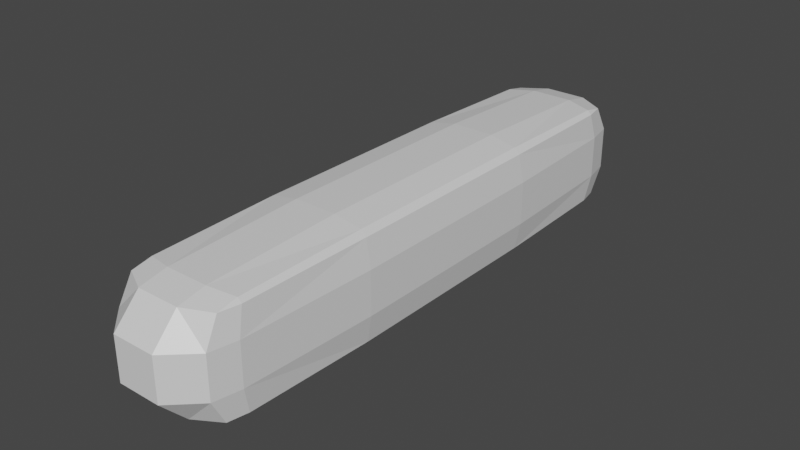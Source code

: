 # Source: mysteriousobject.blend  (saved by Blender 3.1.7; exported with 4.5.12 LTS)
import bpy
from mathutils import Matrix  # noqa: F401  (used for matrix-valued properties, if any)

bpy.ops.wm.read_factory_settings(use_empty=True)
scene = bpy.context.scene
scene.name = 'Scene'

# ---- collections
col_collection = bpy.data.collections.new('Collection'); scene.collection.children.link(col_collection)

# ---- materials (node trees are filled in below, after node groups)
mat_material = bpy.data.materials.new('Material')
mat_material.alpha_threshold = 0.0
mat_material.use_transparent_shadow = False
mat_material.line_color = (0.0, 0.0, 0.0, 1.0)

# ---- material node trees
mat_material.use_nodes = True; mat_material.node_tree.nodes.clear()
_N = mat_material.node_tree.nodes; _L = mat_material.node_tree.links
n0 = _N.new('ShaderNodeOutputMaterial'); n0.name = 'Material Output'; n0.location = (300, 300)
n1 = _N.new('ShaderNodeBsdfPrincipled'); n1.name = 'Principled BSDF'; n1.location = (10, 300)
n1.distribution = 'GGX'
n1.subsurface_method = 'RANDOM_WALK_SKIN'
n1.inputs[2].default_value = 0.4
n1.inputs[3].default_value = 1.45
n1.inputs[11].default_value = 1.311
n1.inputs[27].default_value = (0.0, 0.0, 0.0, 1.0)
n1.inputs[28].default_value = 1.0
_L.new(n1.outputs[0], n0.inputs[0])
n0.is_active_output = True

# ---- world
world_world = bpy.data.worlds.new('World'); scene.world = world_world
world_world.use_nodes = True; world_world.node_tree.nodes.clear()
_N = world_world.node_tree.nodes; _L = world_world.node_tree.links
n0 = _N.new('ShaderNodeOutputWorld'); n0.name = 'World Output'; n0.location = (300, 300)
n1 = _N.new('ShaderNodeBackground'); n1.name = 'Background'; n1.location = (10, 300)
n1.inputs[0].default_value = (0.05088, 0.05088, 0.05088, 1.0)
_L.new(n1.outputs[0], n0.inputs[0])
n0.is_active_output = True
world_world.color = (0.05088, 0.05088, 0.05088)
world_world.use_sun_shadow = False
world_world.sun_shadow_jitter_overblur = 0.0

# ---- meshes
me_cube = bpy.data.meshes.new('Cube')
me_cube.from_pydata([(0.742, 2.512, 0.3241), (0.327, 2.591, 0.327), (0.3241, 2.512, 0.742), (0.7223, 2.47, 0.7223), (0.3241, 2.428, 0.8256), (0.327, 2.013, 0.9041), (0.742, 2.01, 0.8256), (0.7223, 2.409, 0.7832), (0.8256, 2.428, 0.3241), (0.7832, 2.409, 0.7223), (0.8256, 2.01, 0.742), (0.9041, 2.013, 0.327), (0.742, 2.01, -0.8256), (0.327, 2.013, -0.9041), (0.3241, 2.428, -0.8256), (0.7223, 2.409, -0.7832), (0.3241, 2.512, -0.742), (0.327, 2.591, -0.327), (0.742, 2.512, -0.3241), (0.7223, 2.47, -0.7223), (0.8256, 2.01, -0.742), (0.7832, 2.409, -0.7223), (0.8256, 2.428, -0.3241), (0.9041, 2.013, -0.327), (0.8256, 0.9444, 0.3241), (0.9041, 1.359, 0.327), (0.8256, 1.362, 0.742), (0.7832, 0.9641, 0.7223), (0.742, 1.362, 0.8256), (0.327, 1.359, 0.9041), (0.3241, 0.9444, 0.8256), (0.7223, 0.9641, 0.7832), (0.742, 0.8608, 0.3241), (0.7223, 0.9032, 0.7223), (0.3241, 0.8608, 0.742), (0.327, 0.7823, 0.327), (0.8256, 1.362, -0.742), (0.9041, 1.359, -0.327), (0.8256, 0.9444, -0.3241), (0.7832, 0.9641, -0.7223), (0.742, 0.8608, -0.3241), (0.327, 0.7823, -0.327), (0.3241, 0.8608, -0.742), (0.7223, 0.9032, -0.7223), (0.742, 1.362, -0.8256), (0.7223, 0.9641, -0.7832), (0.3241, 0.9444, -0.8256), (0.327, 1.359, -0.9041), (-0.3241, 2.512, 0.742), (-0.327, 2.591, 0.327), (-0.742, 2.512, 0.3241), (-0.7223, 2.47, 0.7223), (-0.8256, 2.428, 0.3241), (-0.9041, 2.013, 0.327), (-0.8256, 2.01, 0.742), (-0.7832, 2.409, 0.7223), (-0.3241, 2.428, 0.8256), (-0.7223, 2.409, 0.7832), (-0.742, 2.01, 0.8256), (-0.327, 2.013, 0.9041), (-0.8256, 2.01, -0.742), (-0.9041, 2.013, -0.327), (-0.8256, 2.428, -0.3241), (-0.7832, 2.409, -0.7223), (-0.742, 2.512, -0.3241), (-0.327, 2.591, -0.327), (-0.3241, 2.512, -0.742), (-0.7223, 2.47, -0.7223), (-0.742, 2.01, -0.8256), (-0.7223, 2.409, -0.7832), (-0.3241, 2.428, -0.8256), (-0.327, 2.013, -0.9041), (-0.8256, 1.362, 0.742), (-0.9041, 1.359, 0.327), (-0.8256, 0.9444, 0.3241), (-0.7832, 0.9641, 0.7223), (-0.742, 0.8608, 0.3241), (-0.327, 0.7823, 0.327), (-0.3241, 0.8608, 0.742), (-0.7223, 0.9032, 0.7223), (-0.742, 1.362, 0.8256), (-0.7223, 0.9641, 0.7832), (-0.3241, 0.9444, 0.8256), (-0.327, 1.359, 0.9041), (-0.742, 1.362, -0.8256), (-0.327, 1.359, -0.9041), (-0.3241, 0.9444, -0.8256), (-0.7223, 0.9641, -0.7832), (-0.3241, 0.8608, -0.742), (-0.327, 0.7823, -0.327), (-0.742, 0.8608, -0.3241), (-0.7223, 0.9032, -0.7223), (-0.8256, 1.362, -0.742), (-0.7832, 0.9641, -0.7223), (-0.8256, 0.9444, -0.3241), (-0.9041, 1.359, -0.327)], [], [(32, 40, 38, 24), (68, 84, 92, 60), (39, 43, 45), (23, 11, 25, 37), (44, 12, 20, 36), (65, 49, 1, 17), (14, 70, 66, 16), (30, 82, 78, 34), (86, 46, 42, 88), (50, 64, 62, 52), (75, 79, 81), (90, 76, 74, 94), (63, 67, 69), (71, 13, 47, 85), (3, 7, 9), (87, 91, 93), (27, 31, 33), (80, 58, 54, 72), (41, 35, 77, 89), (5, 59, 83, 29), (51, 55, 57), (95, 73, 53, 61), (6, 28, 26, 10), (15, 19, 21), (56, 4, 2, 48), (0, 1, 2, 3), (4, 5, 6, 7), (8, 9, 10, 11), (12, 13, 14, 15), (16, 17, 18, 19), (20, 21, 22, 23), (24, 25, 26, 27), (28, 29, 30, 31), (32, 33, 34, 35), (36, 37, 38, 39), (40, 41, 42, 43), (44, 45, 46, 47), (48, 49, 50, 51), (52, 53, 54, 55), (56, 57, 58, 59), (60, 61, 62, 63), (64, 65, 66, 67), (68, 69, 70, 71), (72, 73, 74, 75), (76, 77, 78, 79), (80, 81, 82, 83), (84, 85, 86, 87), (88, 89, 90, 91), (92, 93, 94, 95), (8, 0, 3, 9), (2, 4, 7, 3), (6, 10, 9, 7), (20, 12, 15, 21), (14, 16, 19, 15), (18, 22, 21, 19), (32, 24, 27, 33), (26, 28, 31, 27), (30, 34, 33, 31), (44, 36, 39, 45), (38, 40, 43, 39), (42, 46, 45, 43), (56, 48, 51, 57), (50, 52, 55, 51), (54, 58, 57, 55), (68, 60, 63, 69), (62, 64, 67, 63), (66, 70, 69, 67), (80, 72, 75, 81), (74, 76, 79, 75), (78, 82, 81, 79), (92, 84, 87, 93), (86, 88, 91, 87), (90, 94, 93, 91), (71, 85, 84, 68), (95, 61, 60, 92), (13, 71, 70, 14), (65, 17, 16, 66), (11, 23, 22, 8), (17, 1, 0, 18), (89, 77, 76, 90), (73, 95, 94, 74), (35, 41, 40, 32), (37, 25, 24, 38), (49, 65, 64, 50), (61, 53, 52, 62), (29, 83, 82, 30), (77, 35, 34, 78), (5, 29, 28, 6), (25, 11, 10, 26), (85, 47, 46, 86), (41, 89, 88, 42), (83, 59, 58, 80), (53, 73, 72, 54), (59, 5, 4, 56), (1, 49, 48, 2), (47, 13, 12, 44), (23, 37, 36, 20), (8, 22, 18, 0)])
_uv = me_cube.uv_layers.new(name='UVMap')
_uv.uv.foreach_set('vector', [0.555, 0.7407, 0.445, 0.7407, 0.445, 0.7593, 0.555, 0.7593, 0.1389, 0.57, 0.1389, 0.68, 0.1482, 0.68, 0.1482, 0.57, 0.3585, 0.8036, 0.4018, 0.7603, 0.4018, 0.7603, 0.445, 0.57, 0.555, 0.57, 0.555, 0.68, 0.445, 0.68, 0.3843, 0.68, 0.3843, 0.57, 0.3657, 0.57, 0.3657, 0.68, 0.445, 0.32, 0.555, 0.32, 0.555, 0.43, 0.445, 0.43, 0.305, 0.5139, 0.195, 0.5139, 0.195, 0.5232, 0.305, 0.5232, 0.6018, 0.82, 0.6018, 0.93, 0.6111, 0.93, 0.6111, 0.82, 0.195, 0.7361, 0.305, 0.7361, 0.305, 0.7268, 0.195, 0.7268, 0.555, 0.2407, 0.445, 0.2407, 0.445, 0.2593, 0.555, 0.2593, 0.6147, 0.01031, 0.6147, 0.05364, 0.5714, 0.01031, 0.445, 0.02323, 0.555, 0.02323, 0.555, 0.01391, 0.445, 0.01391, 0.3853, 0.2397, 0.3853, 0.1964, 0.4286, 0.2397, 0.195, 0.57, 0.305, 0.57, 0.305, 0.68, 0.195, 0.68, 0.6147, 0.4897, 0.5714, 0.4897, 0.6147, 0.4464, 0.1353, 0.7397, 0.1353, 0.6964, 0.1786, 0.7397, 0.6147, 0.7397, 0.5714, 0.7397, 0.6147, 0.6964, 0.6018, 0.06998, 0.6018, 0.18, 0.6111, 0.18, 0.6111, 0.06998, 0.445, 0.82, 0.555, 0.82, 0.555, 0.93, 0.445, 0.93, 0.695, 0.57, 0.805, 0.57, 0.805, 0.68, 0.695, 0.68, 0.6147, 0.2232, 0.6147, 0.2232, 0.5714, 0.2665, 0.445, 0.06998, 0.555, 0.06998, 0.555, 0.18, 0.445, 0.18, 0.6157, 0.57, 0.6157, 0.68, 0.6343, 0.68, 0.6343, 0.57, 0.3647, 0.5103, 0.3647, 0.5536, 0.3214, 0.5103, 0.6018, 0.32, 0.6018, 0.43, 0.6111, 0.43, 0.6111, 0.32, 0.555, 0.4861, 0.555, 0.4629, 0.5879, 0.43, 0.5879, 0.4629, 0.6018, 0.43, 0.625, 0.43, 0.625, 0.4629, 0.5879, 0.4629, 0.555, 0.4907, 0.5879, 0.4629, 0.5879, 0.5371, 0.555, 0.5371, 0.3611, 0.57, 0.3379, 0.57, 0.305, 0.5371, 0.3379, 0.5371, 0.305, 0.5232, 0.305, 0.5, 0.3379, 0.5, 0.3379, 0.5371, 0.3657, 0.57, 0.3379, 0.5371, 0.4121, 0.5371, 0.4121, 0.57, 0.555, 0.7593, 0.555, 0.7129, 0.5879, 0.7129, 0.5879, 0.7871, 0.6298, 0.7639, 0.625, 0.82, 0.625, 0.82, 0.5879, 0.7871, 0.555, 0.7639, 0.5879, 0.7871, 0.5879, 0.82, 0.5879, 0.82, 0.3657, 0.68, 0.4121, 0.68, 0.4121, 0.7129, 0.3379, 0.7129, 0.3611, 0.7548, 0.305, 0.75, 0.305, 0.75, 0.3379, 0.7129, 0.3611, 0.68, 0.3379, 0.7129, 0.305, 0.7129, 0.305, 0.7129, 0.6111, 0.2968, 0.555, 0.2871, 0.555, 0.2871, 0.5879, 0.2129, 0.555, 0.2361, 0.555, 0.2129, 0.5879, 0.18, 0.5879, 0.2129, 0.6298, 0.2361, 0.5879, 0.2129, 0.625, 0.18, 0.625, 0.18, 0.1482, 0.57, 0.125, 0.57, 0.125, 0.5371, 0.1621, 0.5371, 0.1389, 0.4952, 0.195, 0.5, 0.195, 0.5, 0.1621, 0.5371, 0.1389, 0.57, 0.1621, 0.5371, 0.195, 0.5371, 0.1621, 0.57, 0.6111, 0.06998, 0.555, 0.06998, 0.555, 0.01391, 0.6147, 0.01031, 0.555, 0.02323, 0.555, 0.0, 0.5879, 0.0, 0.5879, 0.03713, 0.6127, 0.05903, 0.5879, 0.03713, 0.6018, 0.01391, 0.625, 0.03713, 0.1389, 0.68, 0.195, 0.68, 0.195, 0.7361, 0.1353, 0.7397, 0.184, 0.7377, 0.1621, 0.75, 0.1389, 0.7268, 0.125, 0.7129, 0.1373, 0.691, 0.1621, 0.75, 0.1482, 0.7361, 0.125, 0.7129, 0.555, 0.4907, 0.555, 0.5093, 0.5879, 0.5371, 0.5879, 0.4629, 0.6111, 0.43, 0.6018, 0.43, 0.5714, 0.4897, 0.6147, 0.4897, 0.6157, 0.57, 0.6343, 0.57, 0.6621, 0.5371, 0.5879, 0.5371, 0.3657, 0.57, 0.3843, 0.57, 0.4121, 0.5371, 0.3379, 0.5371, 0.305, 0.5139, 0.305, 0.5232, 0.3647, 0.5536, 0.3647, 0.5103, 0.3611, 0.5232, 0.3518, 0.5139, 0.3214, 0.5103, 0.3647, 0.5536, 0.555, 0.7407, 0.555, 0.7593, 0.5879, 0.7871, 0.5879, 0.7129, 0.6343, 0.68, 0.6157, 0.68, 0.5879, 0.7129, 0.6621, 0.7129, 0.6018, 0.82, 0.6111, 0.82, 0.625, 0.7871, 0.5879, 0.7871, 0.3843, 0.68, 0.3657, 0.68, 0.3379, 0.7129, 0.4121, 0.7129, 0.445, 0.7593, 0.445, 0.7407, 0.4121, 0.7129, 0.4121, 0.7871, 0.305, 0.7268, 0.305, 0.7361, 0.3379, 0.75, 0.3379, 0.7129, 0.6018, 0.32, 0.6111, 0.32, 0.625, 0.2871, 0.5879, 0.2871, 0.555, 0.2407, 0.555, 0.2593, 0.5879, 0.2871, 0.5879, 0.2129, 0.6111, 0.18, 0.6018, 0.18, 0.5879, 0.2129, 0.625, 0.2129, 0.1389, 0.57, 0.1482, 0.57, 0.1621, 0.5371, 0.125, 0.5371, 0.445, 0.2593, 0.445, 0.2407, 0.4121, 0.2129, 0.4121, 0.2871, 0.195, 0.5232, 0.195, 0.5139, 0.1621, 0.5, 0.1621, 0.5371, 0.6018, 0.06998, 0.6111, 0.06998, 0.6147, 0.01031, 0.5714, 0.01031, 0.555, 0.01391, 0.555, 0.02323, 0.6147, 0.05364, 0.6147, 0.01031, 0.6111, 0.02323, 0.6018, 0.01391, 0.5714, 0.01031, 0.6147, 0.05364, 0.1482, 0.68, 0.1389, 0.68, 0.1353, 0.7397, 0.1786, 0.7397, 0.195, 0.7361, 0.195, 0.7268, 0.1353, 0.6964, 0.1353, 0.7397, 0.1389, 0.7268, 0.1482, 0.7361, 0.1786, 0.7397, 0.1353, 0.6964, 0.195, 0.57, 0.195, 0.68, 0.1389, 0.68, 0.1389, 0.57, 0.125, 0.68, 0.125, 0.57, 0.1482, 0.57, 0.1482, 0.68, 0.305, 0.57, 0.195, 0.57, 0.195, 0.5139, 0.305, 0.5139, 0.195, 0.5, 0.305, 0.5, 0.305, 0.5232, 0.195, 0.5232, 0.555, 0.57, 0.445, 0.57, 0.445, 0.4907, 0.555, 0.4907, 0.445, 0.43, 0.555, 0.43, 0.555, 0.5093, 0.445, 0.5093, 0.445, 0.0, 0.555, 0.0, 0.555, 0.02323, 0.445, 0.02323, 0.555, 0.06998, 0.445, 0.06998, 0.445, 0.01391, 0.555, 0.01391, 0.555, 0.82, 0.445, 0.82, 0.445, 0.7407, 0.555, 0.7407, 0.445, 0.68, 0.555, 0.68, 0.555, 0.7593, 0.445, 0.7593, 0.555, 0.32, 0.445, 0.32, 0.445, 0.2407, 0.555, 0.2407, 0.445, 0.18, 0.555, 0.18, 0.555, 0.2593, 0.445, 0.2593, 0.625, 0.82, 0.625, 0.93, 0.6018, 0.93, 0.6018, 0.82, 0.555, 0.93, 0.555, 0.82, 0.6111, 0.82, 0.6111, 0.93, 0.695, 0.57, 0.695, 0.68, 0.6157, 0.68, 0.6157, 0.57, 0.555, 0.68, 0.555, 0.57, 0.6343, 0.57, 0.6343, 0.68, 0.195, 0.68, 0.305, 0.68, 0.305, 0.7361, 0.195, 0.7361, 0.305, 0.75, 0.195, 0.75, 0.195, 0.7268, 0.305, 0.7268, 0.625, 0.06998, 0.625, 0.18, 0.6018, 0.18, 0.6018, 0.06998, 0.555, 0.18, 0.555, 0.06998, 0.6111, 0.06998, 0.6111, 0.18, 0.625, 0.32, 0.625, 0.43, 0.6018, 0.43, 0.6018, 0.32, 0.555, 0.43, 0.555, 0.32, 0.6111, 0.32, 0.6111, 0.43, 0.305, 0.68, 0.305, 0.57, 0.3843, 0.57, 0.3843, 0.68, 0.445, 0.57, 0.445, 0.68, 0.3657, 0.68, 0.3657, 0.57, 0.555, 0.4907, 0.445, 0.4907, 0.445, 0.5093, 0.555, 0.5093])
me_cube.materials.append(mat_material)
me_cube.use_remesh_preserve_volume = False
me_cube.use_remesh_preserve_attributes = False
me_cube.use_mirror_vertex_groups = False
me_cube.update()

# ---- objects
ob_cube = bpy.data.objects.new('Cube', me_cube)

# ---- transforms, parenting, visibility, modifiers, constraints
ob_cube.location = (0.0, 0.0, 0.0)
ob_cube.scale = (0.2, 1.0, 0.2)
ob_cube.lock_rotations_4d = False
ob_cube.empty_display_type = 'ARROWS'
ob_cube.lineart.crease_threshold = 0.0

# ---- collection membership
col_collection.objects.link(ob_cube)

# ---- scene / render settings (as saved in the file)
scene.frame_start = 1; scene.frame_end = 250; scene.frame_set(1)
scene.render.engine = 'BLENDER_EEVEE_NEXT'
scene.cycles.sampling_pattern = 'TABULATED_SOBOL'
scene.cycles.use_light_tree = False
scene.view_settings.view_transform = 'Filmic'
bpy.context.view_layer.update()

# ---- added for rendering (the .blend has no active camera and no usable light): camera, sun
cam_auto = bpy.data.cameras.new('AutoCamera')
cam_auto.lens = 50.0
cam_auto.sensor_width = 36.0
cam_auto.clip_end = 1000.0
ob_auto_camera = bpy.data.objects.new('AutoCamera', cam_auto)
scene.collection.objects.link(ob_auto_camera)
ob_auto_camera.location = (1.73867, -0.400021, 1.39094)
ob_auto_camera.rotation_euler = (1.09748, -7.21219e-08, 0.694738)
scene.camera = ob_auto_camera
light_auto_sun = bpy.data.lights.new('AutoSun', 'SUN')
light_auto_sun.energy = 3.0
light_auto_sun.angle = 0.0523599
ob_auto_sun = bpy.data.objects.new('AutoSun', light_auto_sun)
scene.collection.objects.link(ob_auto_sun)
ob_auto_sun.rotation_euler = (0.872665, 0.174533, 0.523599)
bpy.context.view_layer.update()
